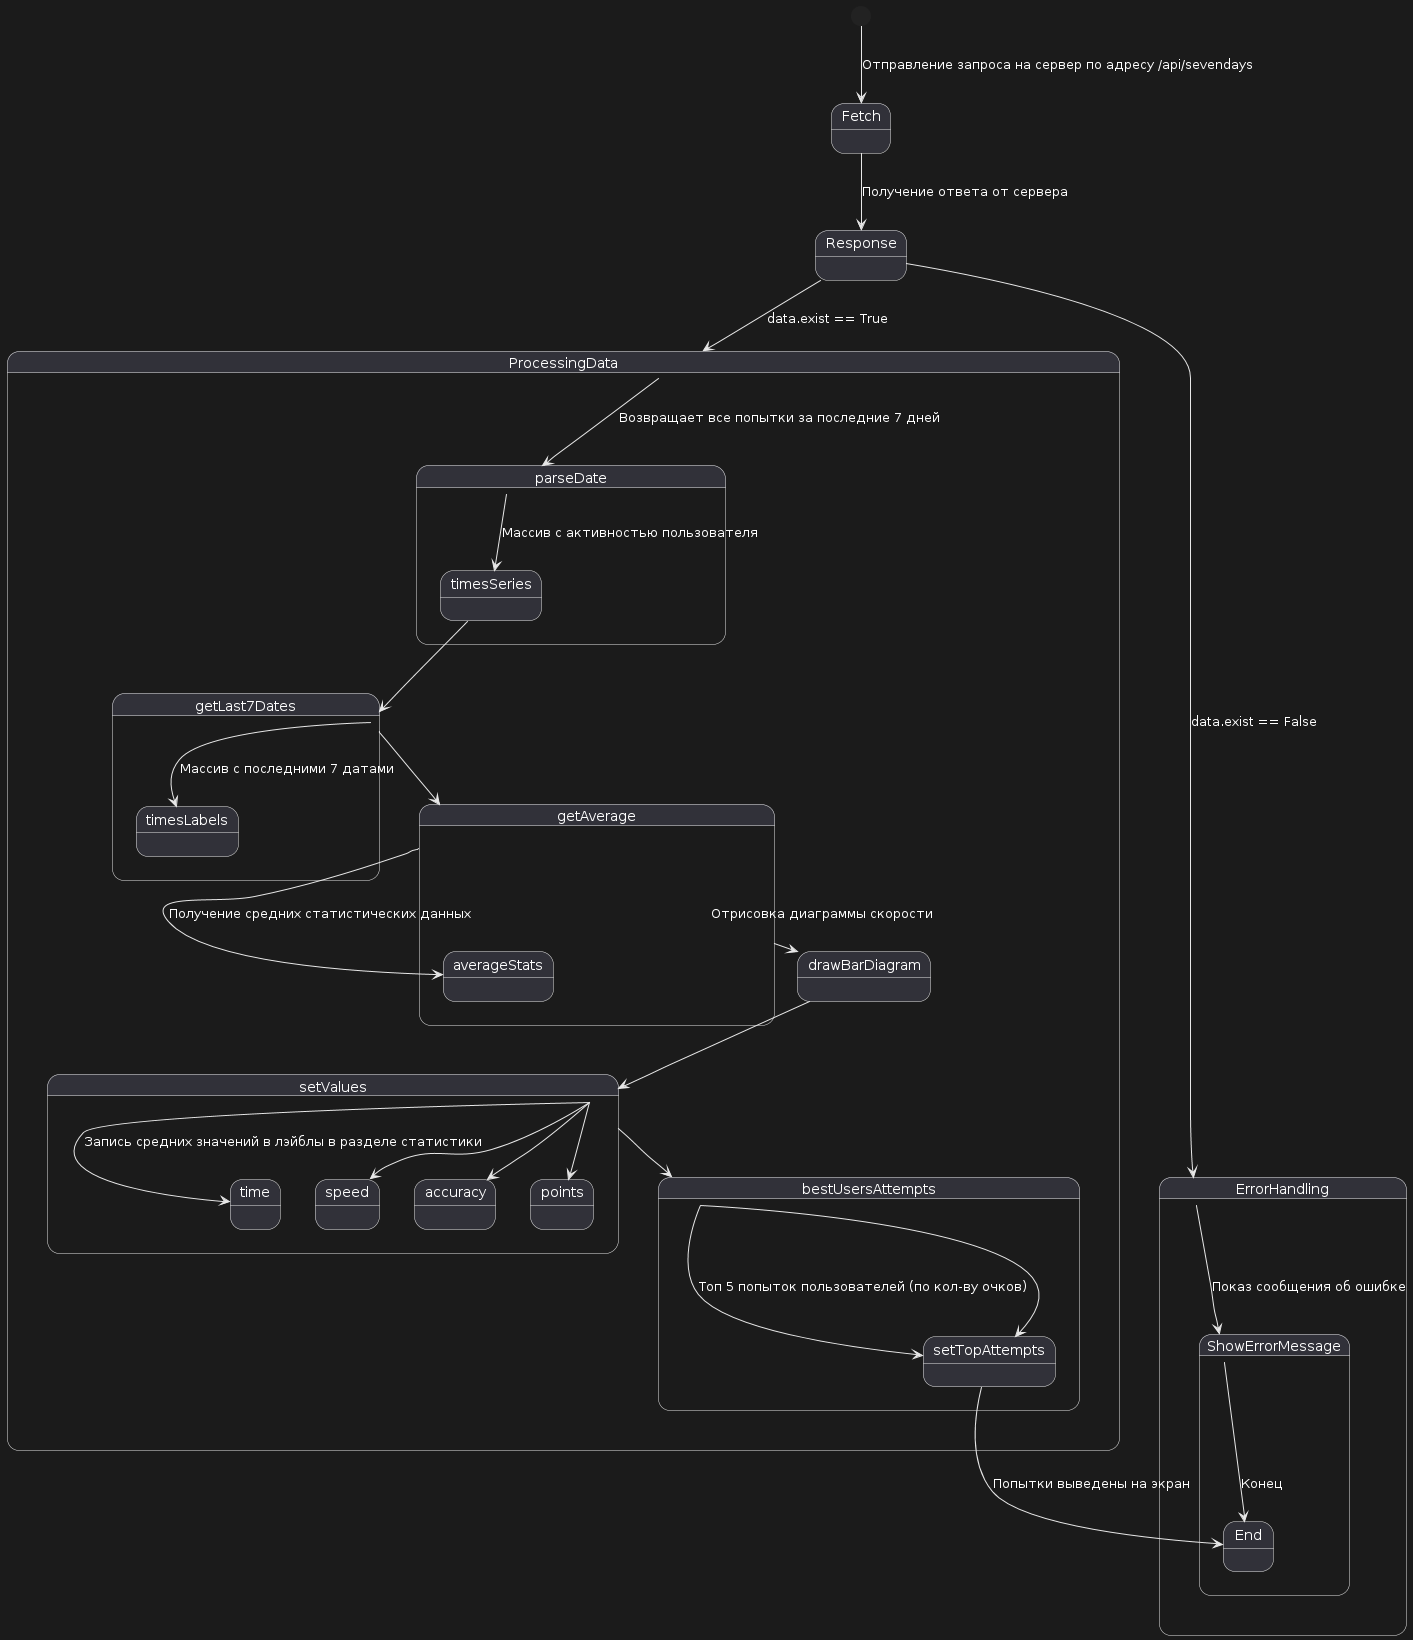

The diagram above was rendered by PlantUML. Its source (embedded in the PNG):
@startuml
[*] --> Fetch: Отправление запроса на сервер по адресу /api/sevendays

Fetch --> Response: Получение ответа от сервера

state Response <<choice>> 
  Response --> ErrorHandling: data.exist == False
  Response --> ProcessingData: data.exist == True

state ErrorHandling {
  ErrorHandling --> ShowErrorMessage: Показ сообщения об ошибке
}

state ShowErrorMessage {
  ShowErrorMessage --> End: Конец
}

state ProcessingData {
  ProcessingData --> parseDate: Возвращает все попытки за последние 7 дней
  state parseDate {
    parseDate --> timesSeries: Массив с активностью пользователя
  }
  state getLast7Dates {
    getLast7Dates --> timesLabels: Массив с последними 7 датами
  }
  state getAverage {
    getAverage --> averageStats: Получение средних статистических данных
  }
  state drawBarDiagram {
  }

  state setValues {
    setValues --> time: Запись средних значений в лэйблы в разделе статистики
    setValues --> speed
    setValues --> accuracy
    setValues --> points
  }

  state bestUsersAttempts {
    bestUsersAttempts --> setTopAttempts: Топ 5 попыток пользователей (по кол-ву очков)
  }
  state setTopAttempts {
    setTopAttempts --> End: Попытки выведены на экран
  }
}




timesSeries --> getLast7Dates
getLast7Dates --> getAverage
getAverage --> drawBarDiagram : Отрисовка диаграммы скорости
drawBarDiagram --> setValues
setValues --> bestUsersAttempts
bestUsersAttempts --> setTopAttempts
@enduml